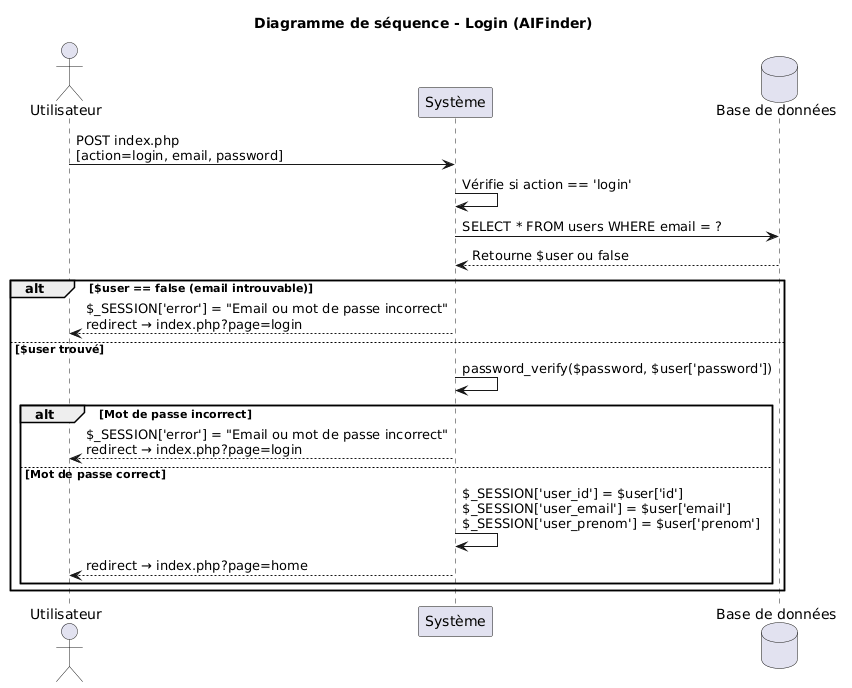

The diagram above was rendered by PlantUML. Its source (embedded in the PNG):
@startuml
title Diagramme de séquence - Login (AIFinder)

actor Utilisateur
participant Système
database "Base de données" as DB

Utilisateur -> Système : POST index.php\n[action=login, email, password]

Système -> Système : Vérifie si action == 'login'

Système -> DB : SELECT * FROM users WHERE email = ?
DB --> Système : Retourne $user ou false

alt $user == false (email introuvable)
    Système --> Utilisateur : $_SESSION['error'] = "Email ou mot de passe incorrect"\nredirect → index.php?page=login

else $user trouvé
    Système -> Système : password_verify($password, $user['password'])

    alt Mot de passe incorrect
        Système --> Utilisateur : $_SESSION['error'] = "Email ou mot de passe incorrect"\nredirect → index.php?page=login

    else Mot de passe correct
        Système -> Système : $_SESSION['user_id'] = $user['id']\n$_SESSION['user_email'] = $user['email']\n$_SESSION['user_prenom'] = $user['prenom']
        Système --> Utilisateur : redirect → index.php?page=home
    end
end
@enduml